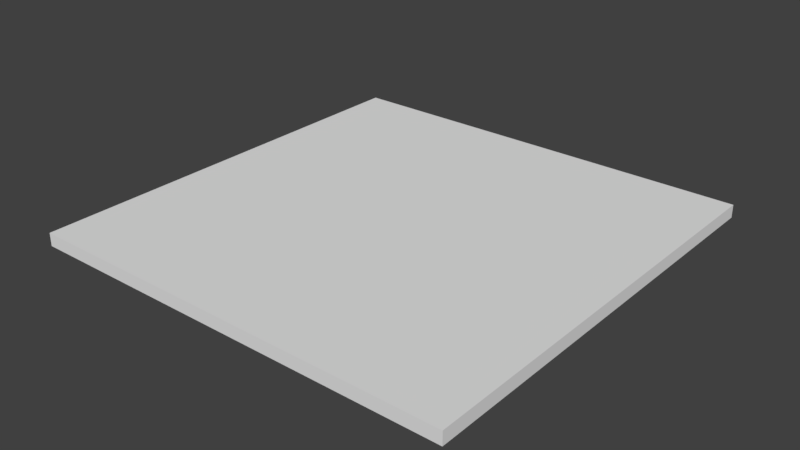 # Source: ground.blend  (saved by Blender 2.79.0; exported with 4.5.12 LTS)
import bpy
from mathutils import Matrix  # noqa: F401  (used for matrix-valued properties, if any)

bpy.ops.wm.read_factory_settings(use_empty=True)
scene = bpy.context.scene
scene.name = 'Scene'

# ---- collections
col_collection_1 = bpy.data.collections.new('Collection 1'); scene.collection.children.link(col_collection_1)

# ---- world
world_world = bpy.data.worlds.new('World'); scene.world = world_world
world_world.color = (0.05088, 0.05088, 0.05088)
world_world.use_sun_shadow = False
world_world.sun_shadow_jitter_overblur = 0.0
world_world.cycles.sampling_method = 'MANUAL'

# ---- meshes
me_cube_001 = bpy.data.meshes.new('Cube.001')
me_cube_001.from_pydata([(-1.0, -1.0, -1.0), (-1.0, -1.0, 1.0), (-1.0, 1.0, -1.0), (-1.0, 1.0, 1.0), (1.0, -1.0, -1.0), (1.0, -1.0, 1.0), (1.0, 1.0, -1.0), (1.0, 1.0, 1.0)], [], [(0, 1, 3, 2), (2, 3, 7, 6), (6, 7, 5, 4), (4, 5, 1, 0), (2, 6, 4, 0), (7, 3, 1, 5)])
_uv = me_cube_001.uv_layers.new(name='UVMap')
_uv.uv.foreach_set('vector', [0.2501, 0.9999, 0.2233, 0.9999, 0.2233, 0.75, 0.2501, 0.75, 0.2501, 0.75, 0.2233, 0.75, 0.2233, 0.5, 0.2501, 0.5, 0.2501, 0.5, 0.2233, 0.5, 0.2233, 0.2501, 0.2501, 0.2501, 0.2501, 0.2501, 0.2233, 0.2501, 0.2233, 9.998e-05, 0.2501, 9.998e-05, 0.5002, 0.2501, 0.2502, 0.2501, 0.2502, 9.998e-05, 0.5002, 9.998e-05, 0.5002, 0.5002, 0.2502, 0.5002, 0.2502, 0.2502, 0.5002, 0.2502])
me_cube_001.use_remesh_preserve_volume = False
me_cube_001.use_remesh_preserve_attributes = False
me_cube_001.use_mirror_vertex_groups = False
me_cube_001.update()

# ---- objects
ob_cube = bpy.data.objects.new('Cube', me_cube_001)

# ---- transforms, parenting, visibility, modifiers, constraints
ob_cube.location = (0.0, 0.0, 0.0)
ob_cube.scale = (2.5, 2.5, 0.075)
ob_cube.lineart.crease_threshold = 0.0

# ---- collection membership
col_collection_1.objects.link(ob_cube)

# ---- scene / render settings (as saved in the file)
scene.frame_start = 1; scene.frame_end = 250; scene.frame_set(1)
scene.render.engine = 'BLENDER_EEVEE_NEXT'
scene.render.resolution_percentage = 50
scene.render.dither_intensity = 0.0
scene.cycles.use_denoising = False
scene.cycles.samples = 128
scene.cycles.sampling_pattern = 'TABULATED_SOBOL'
scene.cycles.use_adaptive_sampling = False
scene.cycles.use_light_tree = False
scene.cycles.blur_glossy = 0.0
scene.cycles.sample_clamp_indirect = 0.0
scene.view_settings.view_transform = 'Standard'
bpy.context.view_layer.update()

# ---- added for rendering (the .blend has no active camera and no usable light): camera, sun
cam_auto = bpy.data.cameras.new('AutoCamera')
cam_auto.lens = 50.0
cam_auto.sensor_width = 36.0
cam_auto.clip_end = 1000.0
ob_auto_camera = bpy.data.objects.new('AutoCamera', cam_auto)
scene.collection.objects.link(ob_auto_camera)
ob_auto_camera.location = (6.5438, -7.85256, 5.23504)
ob_auto_camera.rotation_euler = (1.09748, -7.21219e-08, 0.694738)
scene.camera = ob_auto_camera
light_auto_sun = bpy.data.lights.new('AutoSun', 'SUN')
light_auto_sun.energy = 3.0
light_auto_sun.angle = 0.0523599
ob_auto_sun = bpy.data.objects.new('AutoSun', light_auto_sun)
scene.collection.objects.link(ob_auto_sun)
ob_auto_sun.rotation_euler = (0.872665, 0.174533, 0.523599)
bpy.context.view_layer.update()
